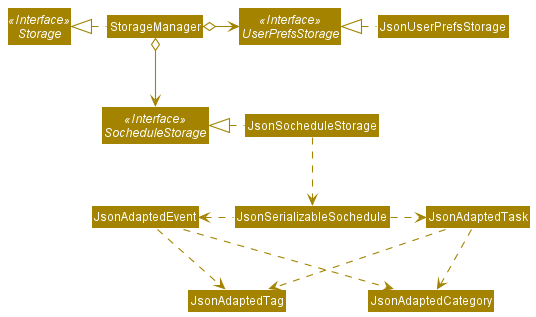

The diagram above was rendered by PlantUML. Its source (embedded in the PNG):
@startuml
!include style.puml
skinparam arrowThickness 1.1
skinparam arrowColor STORAGE_COLOR
skinparam classBackgroundColor STORAGE_COLOR

Interface Storage <<Interface>>
Interface UserPrefsStorage <<Interface>>
Interface SocheduleStorage <<Interface>>

Class StorageManager
Class JsonUserPrefsStorage
Class JsonSocheduleStorage

StorageManager .left.|> Storage
StorageManager o-right-> UserPrefsStorage
StorageManager o--> SocheduleStorage

JsonUserPrefsStorage .left.|> UserPrefsStorage
JsonSocheduleStorage .left.|> SocheduleStorage
JsonSocheduleStorage .down.> JsonSerializableSochedule
JsonSerializableSochedule .right.> JsonAdaptedTask
JsonSerializableSochedule .left.> JsonAdaptedEvent
JsonAdaptedTask .down.> JsonAdaptedTag
JsonAdaptedEvent .down.> JsonAdaptedTag
JsonAdaptedTask .down.> JsonAdaptedCategory
JsonAdaptedEvent .down.> JsonAdaptedCategory
@enduml